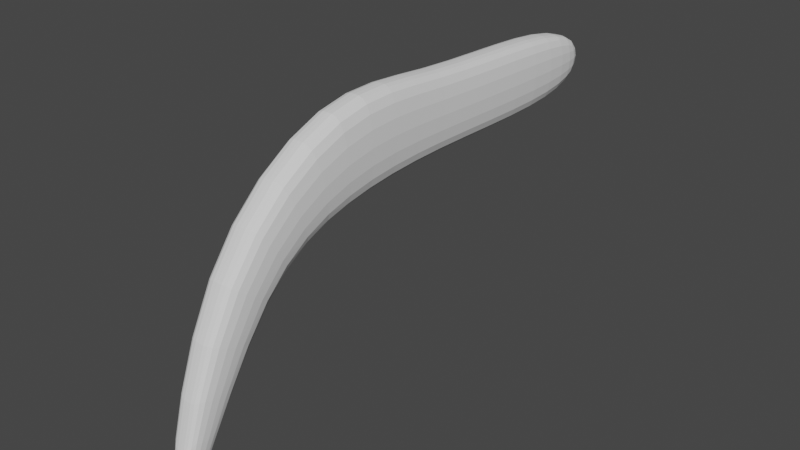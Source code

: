 # Source: 0416_Creature_Parts_.blend  (saved by Blender 3.6.13; exported with 4.5.12 LTS)
import bpy
from mathutils import Matrix  # noqa: F401  (used for matrix-valued properties, if any)

bpy.ops.wm.read_factory_settings(use_empty=True)
scene = bpy.context.scene
scene.name = 'Scene'

# ---- collections
col_collection = bpy.data.collections.new('Collection'); scene.collection.children.link(col_collection)

# ---- world
world_world = bpy.data.worlds.new('World'); scene.world = world_world
world_world.use_nodes = True; world_world.node_tree.nodes.clear()
_N = world_world.node_tree.nodes; _L = world_world.node_tree.links
n0 = _N.new('ShaderNodeOutputWorld'); n0.name = 'World Output'; n0.location = (300, 300)
n1 = _N.new('ShaderNodeBackground'); n1.name = 'Background'; n1.location = (10, 300)
n1.inputs[0].default_value = (0.05088, 0.05088, 0.05088, 1.0)
_L.new(n1.outputs[0], n0.inputs[0])
n0.is_active_output = True
world_world.color = (0.05088, 0.05088, 0.05088)
world_world.use_sun_shadow = False
world_world.sun_shadow_jitter_overblur = 0.0

# ---- meshes
me_cube = bpy.data.meshes.new('Cube')
me_cube.from_pydata([(0.5122, -1.0, -1.0), (0.5122, -1.0, 1.0), (0.3952, 1.0, -0.543), (0.3952, 1.0, 0.543), (0.5122, -8.348, -1.0), (0.5122, -8.348, 1.635), (0.4614, -5.273, 1.046), (0.4614, -5.273, -0.7873), (0.5122, -10.61, -1.739), (0.5122, -12.07, -0.9531), (0.2829, -12.75, -5.9), (0.2829, -13.54, -6.683), (0.0, 1.0, -0.543), (0.0, 1.0, 0.543), (0.0, -1.0, -1.0), (0.0, -1.0, 1.0), (0.0, -8.348, -1.0), (0.0, -8.348, 1.635), (0.0, -5.273, -0.7873), (0.0, -5.273, 1.046), (0.0, -10.61, -1.739), (0.0, -12.07, -0.9531), (0.0, -12.75, -5.9), (0.0, -13.54, -6.683)], [], [(12, 13, 3, 2), (2, 3, 1, 0), (12, 2, 0, 14), (7, 6, 5, 4), (18, 7, 4, 16), (14, 0, 7, 18), (0, 1, 6, 7), (4, 5, 9, 8), (16, 4, 8, 20), (8, 9, 11, 10), (20, 8, 10, 22), (10, 11, 23, 22), (9, 21, 23, 11), (6, 19, 17, 5), (5, 17, 21, 9), (1, 15, 19, 6), (3, 13, 15, 1)])
_uv = me_cube.uv_layers.new(name='UVMap')
_uv.uv.foreach_set('vector', [0.375, 0.375, 0.625, 0.375, 0.625, 0.5, 0.375, 0.5, 0.375, 0.5, 0.625, 0.5, 0.625, 0.75, 0.375, 0.75, 0.25, 0.5, 0.375, 0.5, 0.375, 0.75, 0.25, 0.75, 0.375, 0.75, 0.625, 0.75, 0.625, 0.75, 0.375, 0.75, 0.25, 0.75, 0.375, 0.75, 0.375, 0.75, 0.25, 0.75, 0.25, 0.75, 0.375, 0.75, 0.375, 0.75, 0.25, 0.75, 0.375, 0.75, 0.625, 0.75, 0.625, 0.75, 0.375, 0.75, 0.375, 0.75, 0.625, 0.75, 0.625, 0.75, 0.375, 0.75, 0.25, 0.75, 0.375, 0.75, 0.375, 0.75, 0.25, 0.75, 0.375, 0.75, 0.625, 0.75, 0.625, 0.75, 0.375, 0.75, 0.25, 0.75, 0.375, 0.75, 0.375, 0.75, 0.25, 0.75, 0.375, 0.75, 0.625, 0.75, 0.625, 0.875, 0.375, 0.875, 0.625, 0.75, 0.75, 0.75, 0.75, 0.75, 0.625, 0.75, 0.625, 0.75, 0.75, 0.75, 0.75, 0.75, 0.625, 0.75, 0.625, 0.75, 0.75, 0.75, 0.75, 0.75, 0.625, 0.75, 0.625, 0.75, 0.75, 0.75, 0.75, 0.75, 0.625, 0.75, 0.625, 0.5, 0.75, 0.5, 0.75, 0.75, 0.625, 0.75])
me_cube.update()

# ---- objects
ob_cube = bpy.data.objects.new('Cube', me_cube)

# ---- transforms, parenting, visibility, modifiers, constraints
ob_cube.location = (0.0, 0.0, 9.448)
_m = ob_cube.modifiers.new('Subdivision', 'SUBSURF')
_m.levels = 2
_m = ob_cube.modifiers.new('Mirror', 'MIRROR')
_m.use_clip = True

# ---- collection membership
col_collection.objects.link(ob_cube)

# ---- scene / render settings (as saved in the file)
scene.frame_start = 1; scene.frame_end = 250; scene.frame_set(1)
scene.render.engine = 'BLENDER_EEVEE_NEXT'
scene.cycles.sampling_pattern = 'TABULATED_SOBOL'
scene.view_settings.view_transform = 'Filmic'
bpy.context.view_layer.update()

# ---- added for rendering (the .blend has no active camera and no usable light): camera, sun
cam_auto = bpy.data.cameras.new('AutoCamera')
cam_auto.lens = 50.0
cam_auto.sensor_width = 36.0
cam_auto.clip_end = 1000.0
ob_auto_camera = bpy.data.objects.new('AutoCamera', cam_auto)
scene.collection.objects.link(ob_auto_camera)
ob_auto_camera.location = (14.7436, -23.8229, 18.843)
ob_auto_camera.rotation_euler = (1.09748, -7.21219e-08, 0.694738)
scene.camera = ob_auto_camera
light_auto_sun = bpy.data.lights.new('AutoSun', 'SUN')
light_auto_sun.energy = 3.0
light_auto_sun.angle = 0.0523599
ob_auto_sun = bpy.data.objects.new('AutoSun', light_auto_sun)
scene.collection.objects.link(ob_auto_sun)
ob_auto_sun.rotation_euler = (0.872665, 0.174533, 0.523599)
bpy.context.view_layer.update()
